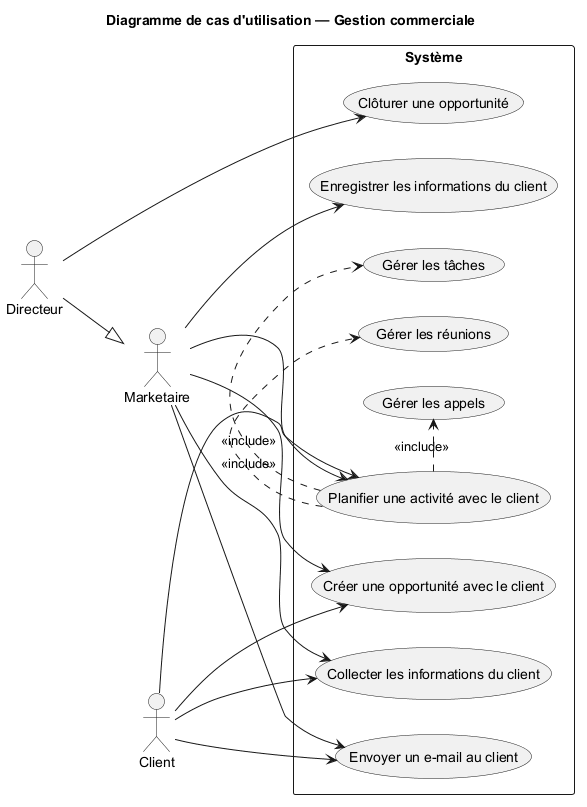

The diagram above was rendered by PlantUML. Its source (embedded in the PNG):
@startuml
title Diagramme de cas d'utilisation — Gestion commerciale

left to right direction

actor Marketaire
actor Directeur
actor Client

Directeur --|> Marketaire

rectangle Système {
    
    usecase "Collecter les informations du client" as UC1
    usecase "Enregistrer les informations du client" as UC2
    usecase "Créer une opportunité avec le client" as UC3
    usecase "Planifier une activité avec le client" as UC4
    usecase "Gérer les appels" as UC5
    usecase "Gérer les tâches" as UC6
    usecase "Gérer les réunions" as UC7
    usecase "Clôturer une opportunité" as UC8
    usecase "Envoyer un e-mail au client" as UC9
}

Marketaire --> UC1
Marketaire --> UC2
Marketaire --> UC3
Marketaire --> UC4
Marketaire --> UC9

Directeur --> UC8

UC4 .> UC5 : <<include>>
UC4 .> UC6 : <<include>>
UC4 .> UC7 : <<include>>

Client --> UC1
Client --> UC3
Client --> UC4
Client --> UC9

' Positionnement des acteurs secondaires à droite
Client -[hidden]-> UC9

@enduml